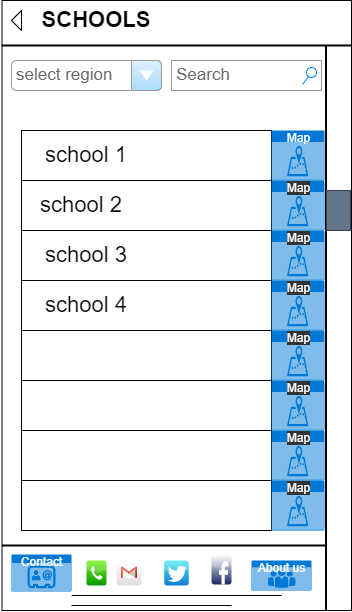

The diagram above was exported from draw.io. Its source (the exported page's mxGraphModel, read from the mxfile embedded in the PNG):
<mxGraphModel dx="1558" dy="3122" grid="1" gridSize="10" guides="1" tooltips="1" connect="1" arrows="1" fold="1" page="1" pageScale="1" pageWidth="850" pageHeight="1100" math="0" shadow="0">
  <root>
    <mxCell id="0" />
    <mxCell id="1" parent="0" />
    <mxCell id="iwAElW4EmhY7v3vvmNdP-1" value="" style="rounded=0;whiteSpace=wrap;html=1;" vertex="1" parent="1">
      <mxGeometry x="440.5" y="-1540" width="349.5" height="610" as="geometry" />
    </mxCell>
    <mxCell id="iwAElW4EmhY7v3vvmNdP-2" value="Search" style="strokeWidth=1;shadow=0;dashed=0;align=center;html=1;shape=mxgraph.mockup.forms.searchBox;strokeColor=#999999;mainText=;strokeColor2=#008cff;fontColor=#666666;fontSize=17;align=left;spacingLeft=3;" vertex="1" parent="1">
      <mxGeometry x="610" y="-1480" width="150" height="30" as="geometry" />
    </mxCell>
    <mxCell id="iwAElW4EmhY7v3vvmNdP-3" value="select region" style="strokeWidth=1;shadow=0;dashed=0;align=center;html=1;shape=mxgraph.mockup.forms.comboBox;strokeColor=#999999;fillColor=#ddeeff;align=left;fillColor2=#aaddff;mainText=;fontColor=#666666;fontSize=17;spacingLeft=3;" vertex="1" parent="1">
      <mxGeometry x="450" y="-1480" width="150" height="30" as="geometry" />
    </mxCell>
    <mxCell id="iwAElW4EmhY7v3vvmNdP-4" value="" style="line;strokeWidth=2;html=1;" vertex="1" parent="1">
      <mxGeometry x="440" y="-1500" width="350" height="10" as="geometry" />
    </mxCell>
    <mxCell id="iwAElW4EmhY7v3vvmNdP-5" value="" style="html=1;shadow=0;dashed=0;align=center;verticalAlign=middle;shape=mxgraph.arrows2.arrow;dy=0.6;dx=40;flipH=1;notch=0;" vertex="1" parent="1">
      <mxGeometry x="450" y="-1530" width="10" height="20" as="geometry" />
    </mxCell>
    <mxCell id="iwAElW4EmhY7v3vvmNdP-6" value="&lt;b&gt;&lt;font style=&quot;font-size: 22px;&quot;&gt;SCHOOLS&lt;/font&gt;&lt;/b&gt;" style="text;html=1;strokeColor=none;fillColor=none;align=center;verticalAlign=middle;whiteSpace=wrap;rounded=0;" vertex="1" parent="1">
      <mxGeometry x="490" y="-1535" width="90" height="30" as="geometry" />
    </mxCell>
    <mxCell id="iwAElW4EmhY7v3vvmNdP-7" value="" style="rounded=0;whiteSpace=wrap;html=1;fontSize=22;" vertex="1" parent="1">
      <mxGeometry x="460" y="-1410" width="250" height="50" as="geometry" />
    </mxCell>
    <mxCell id="iwAElW4EmhY7v3vvmNdP-8" value="Map" style="html=1;strokeColor=none;fillColor=#0079D6;labelPosition=center;verticalLabelPosition=middle;verticalAlign=top;align=center;fontSize=12;outlineConnect=0;spacingTop=-6;fontColor=#FFFFFF;sketch=0;shape=mxgraph.sitemap.map;" vertex="1" parent="1">
      <mxGeometry x="710" y="-1410" width="53" height="50" as="geometry" />
    </mxCell>
    <mxCell id="iwAElW4EmhY7v3vvmNdP-9" value="" style="line;strokeWidth=2;direction=south;html=1;fontSize=22;" vertex="1" parent="1">
      <mxGeometry x="760" y="-1495" width="9" height="565" as="geometry" />
    </mxCell>
    <mxCell id="iwAElW4EmhY7v3vvmNdP-10" value="" style="rounded=0;whiteSpace=wrap;html=1;fontSize=22;fillStyle=solid;fillColor=#647687;fontColor=#ffffff;strokeColor=#314354;" vertex="1" parent="1">
      <mxGeometry x="765" y="-1350" width="24" height="40" as="geometry" />
    </mxCell>
    <mxCell id="iwAElW4EmhY7v3vvmNdP-11" value="" style="rounded=0;whiteSpace=wrap;html=1;labelBackgroundColor=#333333;fillStyle=solid;fontSize=22;" vertex="1" parent="1">
      <mxGeometry x="460" y="-1360" width="250" height="50" as="geometry" />
    </mxCell>
    <mxCell id="iwAElW4EmhY7v3vvmNdP-12" value="" style="rounded=0;whiteSpace=wrap;html=1;labelBackgroundColor=#333333;fillStyle=solid;fontSize=22;" vertex="1" parent="1">
      <mxGeometry x="460" y="-1310" width="250" height="50" as="geometry" />
    </mxCell>
    <mxCell id="iwAElW4EmhY7v3vvmNdP-13" value="" style="rounded=0;whiteSpace=wrap;html=1;labelBackgroundColor=#333333;fillStyle=solid;fontSize=22;" vertex="1" parent="1">
      <mxGeometry x="460" y="-1110" width="250" height="50" as="geometry" />
    </mxCell>
    <mxCell id="iwAElW4EmhY7v3vvmNdP-14" value="" style="rounded=0;whiteSpace=wrap;html=1;labelBackgroundColor=#333333;fillStyle=solid;fontSize=22;" vertex="1" parent="1">
      <mxGeometry x="460" y="-1210" width="250" height="50" as="geometry" />
    </mxCell>
    <mxCell id="iwAElW4EmhY7v3vvmNdP-15" value="" style="rounded=0;whiteSpace=wrap;html=1;labelBackgroundColor=#333333;fillStyle=solid;fontSize=22;" vertex="1" parent="1">
      <mxGeometry x="460" y="-1160" width="250" height="50" as="geometry" />
    </mxCell>
    <mxCell id="iwAElW4EmhY7v3vvmNdP-16" value="" style="rounded=0;whiteSpace=wrap;html=1;labelBackgroundColor=#333333;fillStyle=solid;fontSize=22;" vertex="1" parent="1">
      <mxGeometry x="460" y="-1060" width="250" height="50" as="geometry" />
    </mxCell>
    <mxCell id="iwAElW4EmhY7v3vvmNdP-17" value="" style="rounded=0;whiteSpace=wrap;html=1;labelBackgroundColor=#333333;fillStyle=solid;fontSize=22;" vertex="1" parent="1">
      <mxGeometry x="460" y="-1260" width="250" height="50" as="geometry" />
    </mxCell>
    <mxCell id="iwAElW4EmhY7v3vvmNdP-18" value="Map" style="html=1;strokeColor=none;fillColor=#0079D6;labelPosition=center;verticalLabelPosition=middle;verticalAlign=top;align=center;fontSize=12;outlineConnect=0;spacingTop=-6;fontColor=#FFFFFF;sketch=0;shape=mxgraph.sitemap.map;labelBackgroundColor=#333333;fillStyle=solid;" vertex="1" parent="1">
      <mxGeometry x="710" y="-1360" width="53" height="50" as="geometry" />
    </mxCell>
    <mxCell id="iwAElW4EmhY7v3vvmNdP-19" value="Map" style="html=1;strokeColor=none;fillColor=#0079D6;labelPosition=center;verticalLabelPosition=middle;verticalAlign=top;align=center;fontSize=12;outlineConnect=0;spacingTop=-6;fontColor=#FFFFFF;sketch=0;shape=mxgraph.sitemap.map;labelBackgroundColor=#333333;fillStyle=solid;" vertex="1" parent="1">
      <mxGeometry x="710" y="-1060" width="53" height="50" as="geometry" />
    </mxCell>
    <mxCell id="iwAElW4EmhY7v3vvmNdP-20" value="Map" style="html=1;strokeColor=none;fillColor=#0079D6;labelPosition=center;verticalLabelPosition=middle;verticalAlign=top;align=center;fontSize=12;outlineConnect=0;spacingTop=-6;fontColor=#FFFFFF;sketch=0;shape=mxgraph.sitemap.map;labelBackgroundColor=#333333;fillStyle=solid;" vertex="1" parent="1">
      <mxGeometry x="710" y="-1110" width="53" height="50" as="geometry" />
    </mxCell>
    <mxCell id="iwAElW4EmhY7v3vvmNdP-21" value="Map" style="html=1;strokeColor=none;fillColor=#0079D6;labelPosition=center;verticalLabelPosition=middle;verticalAlign=top;align=center;fontSize=12;outlineConnect=0;spacingTop=-6;fontColor=#FFFFFF;sketch=0;shape=mxgraph.sitemap.map;labelBackgroundColor=#333333;fillStyle=solid;" vertex="1" parent="1">
      <mxGeometry x="710" y="-1160" width="53" height="50" as="geometry" />
    </mxCell>
    <mxCell id="iwAElW4EmhY7v3vvmNdP-22" value="Map" style="html=1;strokeColor=none;fillColor=#0079D6;labelPosition=center;verticalLabelPosition=middle;verticalAlign=top;align=center;fontSize=12;outlineConnect=0;spacingTop=-6;fontColor=#FFFFFF;sketch=0;shape=mxgraph.sitemap.map;labelBackgroundColor=#333333;fillStyle=solid;" vertex="1" parent="1">
      <mxGeometry x="710" y="-1210" width="53" height="50" as="geometry" />
    </mxCell>
    <mxCell id="iwAElW4EmhY7v3vvmNdP-23" value="Map" style="html=1;strokeColor=none;fillColor=#0079D6;labelPosition=center;verticalLabelPosition=middle;verticalAlign=top;align=center;fontSize=12;outlineConnect=0;spacingTop=-6;fontColor=#FFFFFF;sketch=0;shape=mxgraph.sitemap.map;labelBackgroundColor=#333333;fillStyle=solid;" vertex="1" parent="1">
      <mxGeometry x="710" y="-1260" width="53" height="50" as="geometry" />
    </mxCell>
    <mxCell id="iwAElW4EmhY7v3vvmNdP-24" value="Map" style="html=1;strokeColor=none;fillColor=#0079D6;labelPosition=center;verticalLabelPosition=middle;verticalAlign=top;align=center;fontSize=12;outlineConnect=0;spacingTop=-6;fontColor=#FFFFFF;sketch=0;shape=mxgraph.sitemap.map;labelBackgroundColor=#333333;fillStyle=solid;" vertex="1" parent="1">
      <mxGeometry x="710" y="-1310" width="53" height="50" as="geometry" />
    </mxCell>
    <mxCell id="iwAElW4EmhY7v3vvmNdP-25" value="school 2" style="text;html=1;strokeColor=none;fillColor=none;align=center;verticalAlign=middle;whiteSpace=wrap;rounded=0;labelBackgroundColor=#FFFFFF;fillStyle=solid;fontSize=22;" vertex="1" parent="1">
      <mxGeometry x="470" y="-1350" width="100" height="30" as="geometry" />
    </mxCell>
    <mxCell id="iwAElW4EmhY7v3vvmNdP-26" value="school 1" style="text;html=1;strokeColor=none;fillColor=none;align=center;verticalAlign=middle;whiteSpace=wrap;rounded=0;labelBackgroundColor=#FFFFFF;fillStyle=solid;fontSize=22;" vertex="1" parent="1">
      <mxGeometry x="480" y="-1400" width="90" height="30" as="geometry" />
    </mxCell>
    <mxCell id="iwAElW4EmhY7v3vvmNdP-27" value="school 4" style="text;html=1;strokeColor=none;fillColor=none;align=center;verticalAlign=middle;whiteSpace=wrap;rounded=0;labelBackgroundColor=#FFFFFF;fillStyle=solid;fontSize=22;" vertex="1" parent="1">
      <mxGeometry x="480" y="-1250" width="90" height="30" as="geometry" />
    </mxCell>
    <mxCell id="iwAElW4EmhY7v3vvmNdP-28" value="school 3" style="text;html=1;strokeColor=none;fillColor=none;align=center;verticalAlign=middle;whiteSpace=wrap;rounded=0;labelBackgroundColor=#FFFFFF;fillStyle=solid;fontSize=22;" vertex="1" parent="1">
      <mxGeometry x="480" y="-1300" width="90" height="30" as="geometry" />
    </mxCell>
    <mxCell id="xcx6ygCFshoTjJE3BZEr-1" value="" style="dashed=0;outlineConnect=0;html=1;align=center;labelPosition=center;verticalLabelPosition=bottom;verticalAlign=top;shape=mxgraph.webicons.facebook;fillColor=default;gradientColor=#1A2665;fontFamily=Helvetica;fontSize=15;fontColor=default;strokeColor=default;strokeWidth=1;fillStyle=auto;" vertex="1" parent="1">
      <mxGeometry x="650" y="-986" width="20" height="30" as="geometry" />
    </mxCell>
    <mxCell id="xcx6ygCFshoTjJE3BZEr-2" value="" style="dashed=0;outlineConnect=0;html=1;align=center;labelPosition=center;verticalLabelPosition=bottom;verticalAlign=top;shape=mxgraph.webicons.phone;fillColor=#76F21E;gradientColor=#079704;fillStyle=auto;strokeWidth=1;fontSize=15;" vertex="1" parent="1">
      <mxGeometry x="525" y="-980" width="20" height="25" as="geometry" />
    </mxCell>
    <mxCell id="xcx6ygCFshoTjJE3BZEr-3" value="" style="dashed=0;outlineConnect=0;html=1;align=center;labelPosition=center;verticalLabelPosition=bottom;verticalAlign=top;shape=mxgraph.webicons.twitter;fillColor=#49EAF7;gradientColor=#137BD0;fillStyle=auto;strokeWidth=1;fontSize=15;" vertex="1" parent="1">
      <mxGeometry x="602.75" y="-980" width="24.5" height="25" as="geometry" />
    </mxCell>
    <mxCell id="xcx6ygCFshoTjJE3BZEr-4" value="" style="dashed=0;outlineConnect=0;html=1;align=center;labelPosition=center;verticalLabelPosition=bottom;verticalAlign=top;shape=mxgraph.webicons.gmail;gradientColor=#DFDEDE" vertex="1" parent="1">
      <mxGeometry x="555" y="-980" width="25" height="25" as="geometry" />
    </mxCell>
    <mxCell id="xcx6ygCFshoTjJE3BZEr-5" value="About us" style="html=1;strokeColor=none;fillColor=#0079D6;labelPosition=center;verticalLabelPosition=middle;verticalAlign=top;align=center;fontSize=12;outlineConnect=0;spacingTop=-6;fontColor=#FFFFFF;sketch=0;shape=mxgraph.sitemap.about_us;" vertex="1" parent="1">
      <mxGeometry x="690" y="-980" width="60" height="30" as="geometry" />
    </mxCell>
    <mxCell id="xcx6ygCFshoTjJE3BZEr-6" value="Contact" style="html=1;strokeColor=none;fillColor=#0079D6;labelPosition=center;verticalLabelPosition=middle;verticalAlign=top;align=center;fontSize=12;outlineConnect=0;spacingTop=-6;fontColor=#FFFFFF;sketch=0;shape=mxgraph.sitemap.contact;" vertex="1" parent="1">
      <mxGeometry x="450" y="-986" width="60" height="37" as="geometry" />
    </mxCell>
    <mxCell id="xcx6ygCFshoTjJE3BZEr-7" value="" style="line;strokeWidth=1;html=1;fontSize=15;spacing=1;" vertex="1" parent="1">
      <mxGeometry x="510.25" y="-950" width="210" height="10" as="geometry" />
    </mxCell>
    <mxCell id="VTAsH4bsOPu-oEoJHlAa-1" value="" style="line;strokeWidth=2;html=1;fontSize=15;" vertex="1" parent="1">
      <mxGeometry x="440.5" y="-1000" width="325" height="10" as="geometry" />
    </mxCell>
    <mxCell id="VTAsH4bsOPu-oEoJHlAa-2" value="" style="line;strokeWidth=1;html=1;fontSize=15;" vertex="1" parent="1">
      <mxGeometry x="510" y="-940" width="160" height="10" as="geometry" />
    </mxCell>
  </root>
</mxGraphModel>